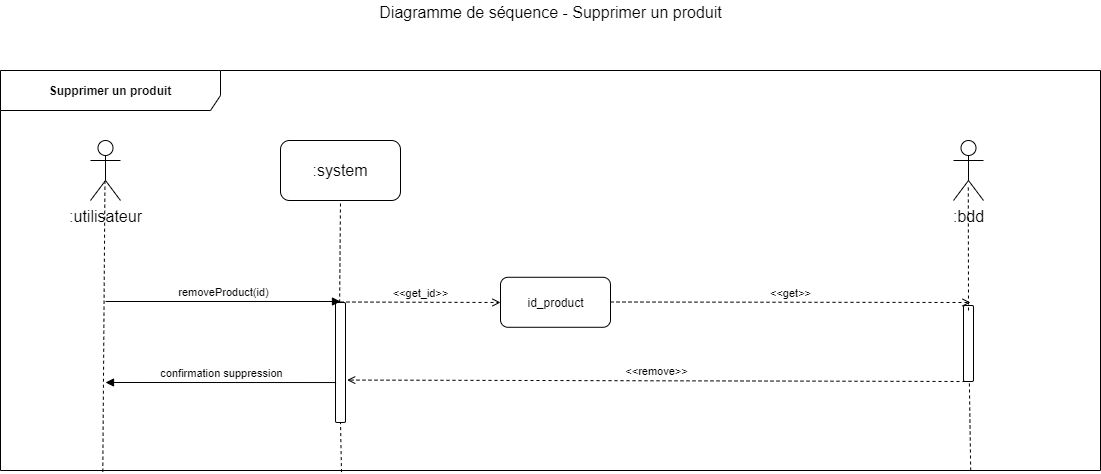

The diagram above was exported from draw.io. Its source (the exported page's mxGraphModel, read from the mxfile embedded in the PNG):
<mxGraphModel dx="1422" dy="713" grid="1" gridSize="10" guides="1" tooltips="1" connect="1" arrows="1" fold="1" page="1" pageScale="1" pageWidth="1169" pageHeight="827" math="0" shadow="0">
  <root>
    <mxCell id="0" />
    <mxCell id="1" parent="0" />
    <mxCell id="ZQ4m2SsLKokDcsxbXmtI-1" value="Supprimer un produit" style="shape=umlFrame;whiteSpace=wrap;html=1;width=220;height=40;fontStyle=1;labelBackgroundColor=#ffffff;labelBorderColor=none;gradientColor=none;swimlaneFillColor=none;shadow=0;strokeColor=#000000;" parent="1" vertex="1">
      <mxGeometry x="50" y="130" width="1100" height="400" as="geometry" />
    </mxCell>
    <mxCell id="ZQ4m2SsLKokDcsxbXmtI-2" value="Diagramme de séquence - Supprimer un produit" style="text;html=1;resizable=0;points=[];autosize=1;align=center;verticalAlign=top;spacingTop=-4;fontSize=16;" parent="1" vertex="1">
      <mxGeometry x="420" y="60" width="360" height="20" as="geometry" />
    </mxCell>
    <mxCell id="ZQ4m2SsLKokDcsxbXmtI-3" value=":utilisateur" style="shape=umlActor;verticalLabelPosition=bottom;labelBackgroundColor=#ffffff;verticalAlign=top;html=1;shadow=0;strokeColor=#000000;gradientColor=none;fontSize=16;align=center;" parent="1" vertex="1">
      <mxGeometry x="140" y="200" width="30" height="60" as="geometry" />
    </mxCell>
    <mxCell id="ZQ4m2SsLKokDcsxbXmtI-4" value=":system" style="rounded=1;whiteSpace=wrap;html=1;shadow=0;labelBackgroundColor=#ffffff;strokeColor=#000000;gradientColor=none;fontSize=16;align=center;" parent="1" vertex="1">
      <mxGeometry x="330" y="200" width="120" height="60" as="geometry" />
    </mxCell>
    <mxCell id="ZQ4m2SsLKokDcsxbXmtI-5" value="" style="endArrow=none;dashed=1;html=1;fontSize=16;entryX=0.482;entryY=0.683;entryDx=0;entryDy=0;entryPerimeter=0;exitX=0.093;exitY=1.003;exitDx=0;exitDy=0;exitPerimeter=0;" parent="1" source="ZQ4m2SsLKokDcsxbXmtI-1" target="ZQ4m2SsLKokDcsxbXmtI-3" edge="1">
      <mxGeometry width="50" height="50" relative="1" as="geometry">
        <mxPoint x="154" y="602" as="sourcePoint" />
        <mxPoint x="100" y="620" as="targetPoint" />
      </mxGeometry>
    </mxCell>
    <mxCell id="ZQ4m2SsLKokDcsxbXmtI-6" value="" style="endArrow=none;dashed=1;html=1;fontSize=16;entryX=0.5;entryY=1;entryDx=0;entryDy=0;exitX=0.31;exitY=1;exitDx=0;exitDy=0;exitPerimeter=0;" parent="1" source="ZQ4m2SsLKokDcsxbXmtI-11" target="ZQ4m2SsLKokDcsxbXmtI-4" edge="1">
      <mxGeometry width="50" height="50" relative="1" as="geometry">
        <mxPoint x="161.20000000000005" y="652.8800000000001" as="sourcePoint" />
        <mxPoint x="390" y="301" as="targetPoint" />
      </mxGeometry>
    </mxCell>
    <mxCell id="ZQ4m2SsLKokDcsxbXmtI-7" value=":bdd" style="shape=umlActor;verticalLabelPosition=bottom;labelBackgroundColor=#ffffff;verticalAlign=top;html=1;shadow=0;strokeColor=#000000;gradientColor=none;fontSize=16;align=center;" parent="1" vertex="1">
      <mxGeometry x="1003" y="200" width="30" height="60" as="geometry" />
    </mxCell>
    <mxCell id="ZQ4m2SsLKokDcsxbXmtI-8" value="id_product" style="html=1;gradientColor=none;rounded=1;" parent="1" vertex="1">
      <mxGeometry x="550" y="336.794117647059" width="110" height="50" as="geometry" />
    </mxCell>
    <mxCell id="ZQ4m2SsLKokDcsxbXmtI-9" value="&amp;lt;&amp;lt;get_id&amp;gt;&amp;gt;" style="html=1;verticalAlign=bottom;endArrow=open;fontSize=11;dashed=1;endFill=0;" parent="1" edge="1">
      <mxGeometry width="80" relative="1" as="geometry">
        <mxPoint x="390" y="361.5" as="sourcePoint" />
        <mxPoint x="550" y="362" as="targetPoint" />
      </mxGeometry>
    </mxCell>
    <mxCell id="ZQ4m2SsLKokDcsxbXmtI-11" value="" style="html=1;points=[];perimeter=orthogonalPerimeter;rounded=1;gradientColor=none;" parent="1" vertex="1">
      <mxGeometry x="385" y="362" width="10" height="120" as="geometry" />
    </mxCell>
    <mxCell id="ZQ4m2SsLKokDcsxbXmtI-12" value="" style="endArrow=none;dashed=1;html=1;fontSize=16;entryX=0.5;entryY=1;entryDx=0;entryDy=0;exitX=0.31;exitY=1.004;exitDx=0;exitDy=0;exitPerimeter=0;" parent="1" source="ZQ4m2SsLKokDcsxbXmtI-1" target="ZQ4m2SsLKokDcsxbXmtI-11" edge="1">
      <mxGeometry width="50" height="50" relative="1" as="geometry">
        <mxPoint x="390" y="520" as="sourcePoint" />
        <mxPoint x="390" y="260" as="targetPoint" />
      </mxGeometry>
    </mxCell>
    <mxCell id="ZQ4m2SsLKokDcsxbXmtI-13" value="removeProduct(id)" style="html=1;verticalAlign=bottom;endArrow=block;fontSize=11;" parent="1" edge="1">
      <mxGeometry width="80" relative="1" as="geometry">
        <mxPoint x="155" y="361" as="sourcePoint" />
        <mxPoint x="390" y="361" as="targetPoint" />
      </mxGeometry>
    </mxCell>
    <mxCell id="ZQ4m2SsLKokDcsxbXmtI-14" value="" style="endArrow=none;dashed=1;html=1;fontSize=16;entryX=0.556;entryY=0.739;entryDx=0;entryDy=0;entryPerimeter=0;exitX=0.882;exitY=1;exitDx=0;exitDy=0;exitPerimeter=0;" parent="1" source="ZQ4m2SsLKokDcsxbXmtI-1" target="ZQ4m2SsLKokDcsxbXmtI-15" edge="1">
      <mxGeometry width="50" height="50" relative="1" as="geometry">
        <mxPoint x="1020.1999999999998" y="600" as="sourcePoint" />
        <mxPoint x="1016.6799999999998" y="244.33999999999992" as="targetPoint" />
      </mxGeometry>
    </mxCell>
    <mxCell id="ZQ4m2SsLKokDcsxbXmtI-15" value="" style="html=1;points=[];perimeter=orthogonalPerimeter;rounded=1;gradientColor=none;" parent="1" vertex="1">
      <mxGeometry x="1013" y="365" width="10" height="76" as="geometry" />
    </mxCell>
    <mxCell id="ZQ4m2SsLKokDcsxbXmtI-16" value="&amp;lt;&amp;lt;get&amp;gt;&amp;gt;" style="html=1;verticalAlign=bottom;endArrow=open;fontSize=11;dashed=1;endFill=0;" parent="1" edge="1">
      <mxGeometry width="80" relative="1" as="geometry">
        <mxPoint x="660" y="361.5" as="sourcePoint" />
        <mxPoint x="1020" y="362" as="targetPoint" />
      </mxGeometry>
    </mxCell>
    <mxCell id="ZQ4m2SsLKokDcsxbXmtI-17" value="&amp;lt;&amp;lt;remove&amp;gt;&amp;gt;" style="html=1;verticalAlign=bottom;endArrow=open;fontSize=11;dashed=1;endFill=0;entryX=1.168;entryY=0.713;entryDx=0;entryDy=0;entryPerimeter=0;exitX=0.146;exitY=0.999;exitDx=0;exitDy=0;exitPerimeter=0;" parent="1" edge="1">
      <mxGeometry width="80" relative="1" as="geometry">
        <mxPoint x="1015" y="441" as="sourcePoint" />
        <mxPoint x="396.68000000000006" y="439.55999999999995" as="targetPoint" />
      </mxGeometry>
    </mxCell>
    <mxCell id="ZQ4m2SsLKokDcsxbXmtI-18" value="confirmation suppression" style="html=1;verticalAlign=bottom;endArrow=block;fontSize=11;exitX=0.057;exitY=0.667;exitDx=0;exitDy=0;exitPerimeter=0;" parent="1" source="ZQ4m2SsLKokDcsxbXmtI-11" edge="1">
      <mxGeometry width="80" relative="1" as="geometry">
        <mxPoint x="165" y="371" as="sourcePoint" />
        <mxPoint x="155" y="442" as="targetPoint" />
      </mxGeometry>
    </mxCell>
    <mxCell id="ZQ4m2SsLKokDcsxbXmtI-19" value="" style="endArrow=none;dashed=1;html=1;fontSize=16;entryX=0.493;entryY=0.739;entryDx=0;entryDy=0;entryPerimeter=0;" parent="1" target="ZQ4m2SsLKokDcsxbXmtI-7" edge="1">
      <mxGeometry width="50" height="50" relative="1" as="geometry">
        <mxPoint x="1018" y="370" as="sourcePoint" />
        <mxPoint x="400" y="270" as="targetPoint" />
      </mxGeometry>
    </mxCell>
  </root>
</mxGraphModel>